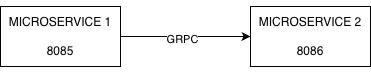

The diagram above was exported from draw.io. Its source (the exported page's mxGraphModel, read from the mxfile embedded in the PNG):
<mxGraphModel dx="1185" dy="586" grid="1" gridSize="10" guides="1" tooltips="1" connect="1" arrows="1" fold="1" page="1" pageScale="1" pageWidth="850" pageHeight="1100" math="0" shadow="0">
  <root>
    <mxCell id="0" />
    <mxCell id="1" parent="0" />
    <mxCell id="cVWiueKsdXd21WUD60E6-4" style="edgeStyle=orthogonalEdgeStyle;rounded=0;orthogonalLoop=1;jettySize=auto;html=1;entryX=0;entryY=0.5;entryDx=0;entryDy=0;" edge="1" parent="1" source="cVWiueKsdXd21WUD60E6-1" target="cVWiueKsdXd21WUD60E6-3">
      <mxGeometry relative="1" as="geometry" />
    </mxCell>
    <mxCell id="cVWiueKsdXd21WUD60E6-5" value="GRPC" style="edgeLabel;html=1;align=center;verticalAlign=middle;resizable=0;points=[];" vertex="1" connectable="0" parent="cVWiueKsdXd21WUD60E6-4">
      <mxGeometry x="-0.0667" y="-2" relative="1" as="geometry">
        <mxPoint as="offset" />
      </mxGeometry>
    </mxCell>
    <mxCell id="cVWiueKsdXd21WUD60E6-1" value="MICROSERVICE 1&lt;div&gt;&lt;br&gt;&lt;/div&gt;&lt;div&gt;8085&lt;/div&gt;" style="rounded=0;whiteSpace=wrap;html=1;" vertex="1" parent="1">
      <mxGeometry x="150" y="120" width="120" height="60" as="geometry" />
    </mxCell>
    <mxCell id="cVWiueKsdXd21WUD60E6-3" value="&lt;div&gt;&lt;br&gt;&lt;/div&gt;MICROSERVICE 2&lt;div&gt;&lt;br&gt;&lt;div&gt;8086&lt;/div&gt;&lt;div&gt;&lt;br&gt;&lt;/div&gt;&lt;/div&gt;" style="rounded=0;whiteSpace=wrap;html=1;" vertex="1" parent="1">
      <mxGeometry x="400" y="120" width="120" height="60" as="geometry" />
    </mxCell>
  </root>
</mxGraphModel>